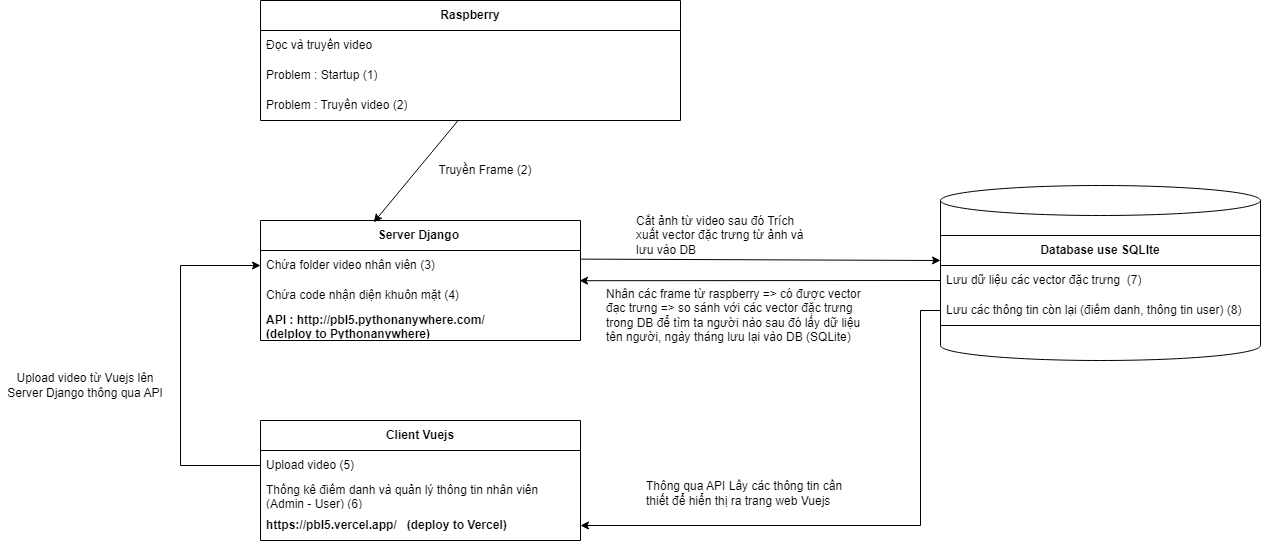

The diagram above was exported from draw.io. Its source (the exported page's mxGraphModel, read from the mxfile embedded in the PNG):
<mxGraphModel dx="2117" dy="549" grid="1" gridSize="10" guides="1" tooltips="1" connect="1" arrows="1" fold="1" page="1" pageScale="1" pageWidth="827" pageHeight="1169" math="0" shadow="0">
  <root>
    <mxCell id="0" />
    <mxCell id="1" parent="0" />
    <mxCell id="fvroog4iOd8nl9Kp02nS-4" value="&lt;b&gt;Raspberry&lt;/b&gt;" style="swimlane;fontStyle=0;childLayout=stackLayout;horizontal=1;startSize=30;horizontalStack=0;resizeParent=1;resizeParentMax=0;resizeLast=0;collapsible=1;marginBottom=0;whiteSpace=wrap;html=1;" parent="1" vertex="1">
      <mxGeometry x="140" y="200" width="420" height="120" as="geometry" />
    </mxCell>
    <mxCell id="fvroog4iOd8nl9Kp02nS-5" value="Đọc và truyền video&amp;nbsp;" style="text;strokeColor=none;fillColor=none;align=left;verticalAlign=middle;spacingLeft=4;spacingRight=4;overflow=hidden;points=[[0,0.5],[1,0.5]];portConstraint=eastwest;rotatable=0;whiteSpace=wrap;html=1;" parent="fvroog4iOd8nl9Kp02nS-4" vertex="1">
      <mxGeometry y="30" width="420" height="30" as="geometry" />
    </mxCell>
    <mxCell id="fvroog4iOd8nl9Kp02nS-7" value="Problem : Startup (1)" style="text;strokeColor=none;fillColor=none;align=left;verticalAlign=middle;spacingLeft=4;spacingRight=4;overflow=hidden;points=[[0,0.5],[1,0.5]];portConstraint=eastwest;rotatable=0;whiteSpace=wrap;html=1;" parent="fvroog4iOd8nl9Kp02nS-4" vertex="1">
      <mxGeometry y="60" width="420" height="30" as="geometry" />
    </mxCell>
    <mxCell id="fvroog4iOd8nl9Kp02nS-6" value="Problem : Truyền video (2)" style="text;strokeColor=none;fillColor=none;align=left;verticalAlign=middle;spacingLeft=4;spacingRight=4;overflow=hidden;points=[[0,0.5],[1,0.5]];portConstraint=eastwest;rotatable=0;whiteSpace=wrap;html=1;" parent="fvroog4iOd8nl9Kp02nS-4" vertex="1">
      <mxGeometry y="90" width="420" height="30" as="geometry" />
    </mxCell>
    <mxCell id="fvroog4iOd8nl9Kp02nS-8" value="&lt;b&gt;Server Django&amp;nbsp;&lt;/b&gt;" style="swimlane;fontStyle=0;childLayout=stackLayout;horizontal=1;startSize=30;horizontalStack=0;resizeParent=1;resizeParentMax=0;resizeLast=0;collapsible=1;marginBottom=0;whiteSpace=wrap;html=1;" parent="1" vertex="1">
      <mxGeometry x="140" y="420" width="320" height="120" as="geometry" />
    </mxCell>
    <mxCell id="fvroog4iOd8nl9Kp02nS-10" value="Chứa folder video nhân viên (3)" style="text;strokeColor=none;fillColor=none;align=left;verticalAlign=middle;spacingLeft=4;spacingRight=4;overflow=hidden;points=[[0,0.5],[1,0.5]];portConstraint=eastwest;rotatable=0;whiteSpace=wrap;html=1;" parent="fvroog4iOd8nl9Kp02nS-8" vertex="1">
      <mxGeometry y="30" width="320" height="30" as="geometry" />
    </mxCell>
    <mxCell id="fvroog4iOd8nl9Kp02nS-9" value="Chứa code nhận diện khuôn mặt (4)" style="text;strokeColor=none;fillColor=none;align=left;verticalAlign=middle;spacingLeft=4;spacingRight=4;overflow=hidden;points=[[0,0.5],[1,0.5]];portConstraint=eastwest;rotatable=0;whiteSpace=wrap;html=1;" parent="fvroog4iOd8nl9Kp02nS-8" vertex="1">
      <mxGeometry y="60" width="320" height="30" as="geometry" />
    </mxCell>
    <mxCell id="fvroog4iOd8nl9Kp02nS-11" value="&lt;b&gt;API : http://pbl5.pythonanywhere.com/ &lt;br&gt;(delploy to Pythonanywhere)&lt;/b&gt;" style="text;strokeColor=none;fillColor=none;align=left;verticalAlign=middle;spacingLeft=4;spacingRight=4;overflow=hidden;points=[[0,0.5],[1,0.5]];portConstraint=eastwest;rotatable=0;whiteSpace=wrap;html=1;" parent="fvroog4iOd8nl9Kp02nS-8" vertex="1">
      <mxGeometry y="90" width="320" height="30" as="geometry" />
    </mxCell>
    <mxCell id="fvroog4iOd8nl9Kp02nS-12" value="&lt;b&gt;Client Vuejs&lt;/b&gt;" style="swimlane;fontStyle=0;childLayout=stackLayout;horizontal=1;startSize=30;horizontalStack=0;resizeParent=1;resizeParentMax=0;resizeLast=0;collapsible=1;marginBottom=0;whiteSpace=wrap;html=1;" parent="1" vertex="1">
      <mxGeometry x="140" y="620" width="320" height="120" as="geometry" />
    </mxCell>
    <mxCell id="fvroog4iOd8nl9Kp02nS-14" value="Upload video (5)" style="text;strokeColor=none;fillColor=none;align=left;verticalAlign=middle;spacingLeft=4;spacingRight=4;overflow=hidden;points=[[0,0.5],[1,0.5]];portConstraint=eastwest;rotatable=0;whiteSpace=wrap;html=1;" parent="fvroog4iOd8nl9Kp02nS-12" vertex="1">
      <mxGeometry y="30" width="320" height="30" as="geometry" />
    </mxCell>
    <mxCell id="fvroog4iOd8nl9Kp02nS-34" value="Thống kê điểm danh và quản lý thông tin nhân viên (Admin - User) (6)" style="text;strokeColor=none;fillColor=none;align=left;verticalAlign=middle;spacingLeft=4;spacingRight=4;overflow=hidden;points=[[0,0.5],[1,0.5]];portConstraint=eastwest;rotatable=0;whiteSpace=wrap;html=1;" parent="fvroog4iOd8nl9Kp02nS-12" vertex="1">
      <mxGeometry y="60" width="320" height="30" as="geometry" />
    </mxCell>
    <mxCell id="fvroog4iOd8nl9Kp02nS-13" value="&lt;b&gt;https://pbl5.vercel.app/&amp;nbsp; &amp;nbsp;(deploy to Vercel)&lt;/b&gt;" style="text;strokeColor=none;fillColor=none;align=left;verticalAlign=middle;spacingLeft=4;spacingRight=4;overflow=hidden;points=[[0,0.5],[1,0.5]];portConstraint=eastwest;rotatable=0;whiteSpace=wrap;html=1;" parent="fvroog4iOd8nl9Kp02nS-12" vertex="1">
      <mxGeometry y="90" width="320" height="30" as="geometry" />
    </mxCell>
    <mxCell id="fvroog4iOd8nl9Kp02nS-16" value="" style="shape=cylinder3;whiteSpace=wrap;html=1;boundedLbl=1;backgroundOutline=1;size=15;" parent="1" vertex="1">
      <mxGeometry x="820" y="385" width="320" height="175" as="geometry" />
    </mxCell>
    <mxCell id="fvroog4iOd8nl9Kp02nS-19" value="" style="endArrow=classic;html=1;rounded=0;entryX=0.354;entryY=0.015;entryDx=0;entryDy=0;entryPerimeter=0;" parent="1" source="fvroog4iOd8nl9Kp02nS-6" target="fvroog4iOd8nl9Kp02nS-8" edge="1">
      <mxGeometry width="50" height="50" relative="1" as="geometry">
        <mxPoint x="540" y="330" as="sourcePoint" />
        <mxPoint x="590" y="280" as="targetPoint" />
      </mxGeometry>
    </mxCell>
    <mxCell id="fvroog4iOd8nl9Kp02nS-20" value="Truyền Frame (2)" style="text;html=1;strokeColor=none;fillColor=none;align=center;verticalAlign=middle;whiteSpace=wrap;rounded=0;" parent="1" vertex="1">
      <mxGeometry x="310" y="355" width="110" height="30" as="geometry" />
    </mxCell>
    <mxCell id="fvroog4iOd8nl9Kp02nS-21" value="" style="endArrow=classic;html=1;rounded=0;exitX=0;exitY=0.5;exitDx=0;exitDy=0;entryX=0;entryY=0.5;entryDx=0;entryDy=0;" parent="1" source="fvroog4iOd8nl9Kp02nS-14" target="fvroog4iOd8nl9Kp02nS-10" edge="1">
      <mxGeometry width="50" height="50" relative="1" as="geometry">
        <mxPoint x="540" y="580" as="sourcePoint" />
        <mxPoint x="590" y="530" as="targetPoint" />
        <Array as="points">
          <mxPoint x="60" y="665" />
          <mxPoint x="60" y="465" />
        </Array>
      </mxGeometry>
    </mxCell>
    <mxCell id="fvroog4iOd8nl9Kp02nS-23" value="Upload video từ Vuejs lên Server Django thông qua API" style="text;html=1;strokeColor=none;fillColor=none;align=center;verticalAlign=middle;whiteSpace=wrap;rounded=0;" parent="1" vertex="1">
      <mxGeometry x="-120" y="570" width="170" height="30" as="geometry" />
    </mxCell>
    <mxCell id="fvroog4iOd8nl9Kp02nS-24" value="&lt;div style=&quot;text-align: left;&quot;&gt;&lt;span style=&quot;background-color: initial;&quot;&gt;&lt;b&gt;Database use SQLIte&lt;/b&gt;&lt;/span&gt;&lt;/div&gt;" style="swimlane;fontStyle=0;childLayout=stackLayout;horizontal=1;startSize=30;horizontalStack=0;resizeParent=1;resizeParentMax=0;resizeLast=0;collapsible=1;marginBottom=0;whiteSpace=wrap;html=1;" parent="1" vertex="1">
      <mxGeometry x="820" y="435" width="320" height="90" as="geometry" />
    </mxCell>
    <mxCell id="fvroog4iOd8nl9Kp02nS-25" value="Lưu dữ liệu các vector đặc trưng&amp;nbsp; (7)" style="text;strokeColor=none;fillColor=none;align=left;verticalAlign=middle;spacingLeft=4;spacingRight=4;overflow=hidden;points=[[0,0.5],[1,0.5]];portConstraint=eastwest;rotatable=0;whiteSpace=wrap;html=1;" parent="fvroog4iOd8nl9Kp02nS-24" vertex="1">
      <mxGeometry y="30" width="320" height="30" as="geometry" />
    </mxCell>
    <mxCell id="fvroog4iOd8nl9Kp02nS-37" value="Lưu các thông tin còn lại (điểm danh, thông tin user) (8)" style="text;strokeColor=none;fillColor=none;align=left;verticalAlign=middle;spacingLeft=4;spacingRight=4;overflow=hidden;points=[[0,0.5],[1,0.5]];portConstraint=eastwest;rotatable=0;whiteSpace=wrap;html=1;" parent="fvroog4iOd8nl9Kp02nS-24" vertex="1">
      <mxGeometry y="60" width="320" height="30" as="geometry" />
    </mxCell>
    <mxCell id="fvroog4iOd8nl9Kp02nS-29" value="" style="endArrow=classic;html=1;rounded=0;exitX=0;exitY=0.5;exitDx=0;exitDy=0;entryX=1;entryY=0.5;entryDx=0;entryDy=0;" parent="1" source="fvroog4iOd8nl9Kp02nS-37" target="fvroog4iOd8nl9Kp02nS-13" edge="1">
      <mxGeometry width="50" height="50" relative="1" as="geometry">
        <mxPoint x="540" y="550" as="sourcePoint" />
        <mxPoint x="590" y="500" as="targetPoint" />
        <Array as="points">
          <mxPoint x="800" y="510" />
          <mxPoint x="800" y="725" />
        </Array>
      </mxGeometry>
    </mxCell>
    <mxCell id="fvroog4iOd8nl9Kp02nS-30" value="" style="endArrow=classic;html=1;rounded=0;exitX=1.002;exitY=0.287;exitDx=0;exitDy=0;entryX=0;entryY=-0.167;entryDx=0;entryDy=0;entryPerimeter=0;exitPerimeter=0;" parent="1" source="fvroog4iOd8nl9Kp02nS-10" target="fvroog4iOd8nl9Kp02nS-25" edge="1">
      <mxGeometry width="50" height="50" relative="1" as="geometry">
        <mxPoint x="540" y="610" as="sourcePoint" />
        <mxPoint x="590" y="560" as="targetPoint" />
      </mxGeometry>
    </mxCell>
    <mxCell id="fvroog4iOd8nl9Kp02nS-31" value="Cắt ảnh từ video sau đó Trích xuất vector đặc trưng từ ảnh và lưu vào DB" style="text;strokeColor=none;fillColor=none;align=left;verticalAlign=middle;spacingLeft=4;spacingRight=4;overflow=hidden;points=[[0,0.5],[1,0.5]];portConstraint=eastwest;rotatable=0;whiteSpace=wrap;html=1;" parent="1" vertex="1">
      <mxGeometry x="510" y="410" width="190" height="50" as="geometry" />
    </mxCell>
    <mxCell id="fvroog4iOd8nl9Kp02nS-32" value="Thông qua API Lấy các thông tin cần thiết để hiển thị ra trang web Vuejs" style="text;strokeColor=none;fillColor=none;align=left;verticalAlign=middle;spacingLeft=4;spacingRight=4;overflow=hidden;points=[[0,0.5],[1,0.5]];portConstraint=eastwest;rotatable=0;whiteSpace=wrap;html=1;" parent="1" vertex="1">
      <mxGeometry x="520" y="665" width="230" height="55" as="geometry" />
    </mxCell>
    <mxCell id="fvroog4iOd8nl9Kp02nS-35" value="" style="endArrow=classic;html=1;rounded=0;exitX=0;exitY=0.5;exitDx=0;exitDy=0;entryX=0.997;entryY=0.007;entryDx=0;entryDy=0;entryPerimeter=0;" parent="1" source="fvroog4iOd8nl9Kp02nS-25" target="fvroog4iOd8nl9Kp02nS-9" edge="1">
      <mxGeometry width="50" height="50" relative="1" as="geometry">
        <mxPoint x="310" y="590" as="sourcePoint" />
        <mxPoint x="360" y="540" as="targetPoint" />
        <Array as="points" />
      </mxGeometry>
    </mxCell>
    <mxCell id="fvroog4iOd8nl9Kp02nS-36" value="Nhân các frame từ raspberry =&amp;gt; có được vector đạc trưng =&amp;gt; so sánh với các vector đặc trưng trong DB để tìm ta người nào sau đó lấy dữ liệu tên người, ngày tháng lưu lại vào DB (SQLite)" style="text;strokeColor=none;fillColor=none;align=left;verticalAlign=middle;spacingLeft=4;spacingRight=4;overflow=hidden;points=[[0,0.5],[1,0.5]];portConstraint=eastwest;rotatable=0;whiteSpace=wrap;html=1;" parent="1" vertex="1">
      <mxGeometry x="480" y="480" width="280" height="70" as="geometry" />
    </mxCell>
  </root>
</mxGraphModel>